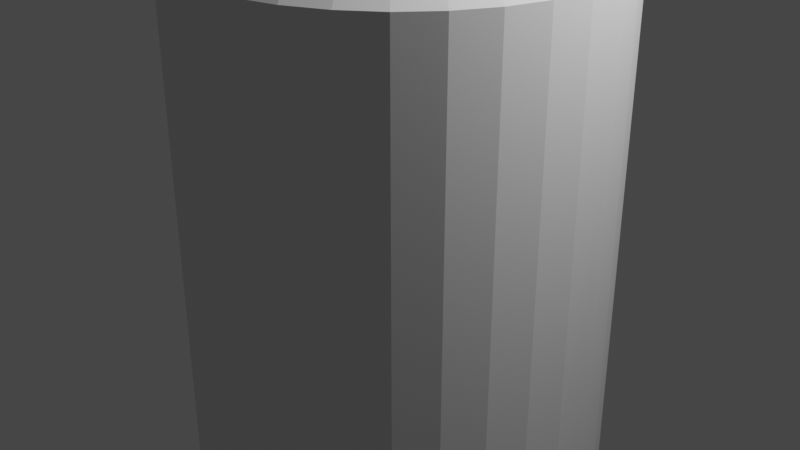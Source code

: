 # Source: navMast.blend  (saved by Blender 2.82.7; exported with 4.5.12 LTS)
import bpy
from mathutils import Matrix  # noqa: F401  (used for matrix-valued properties, if any)

bpy.ops.wm.read_factory_settings(use_empty=True)
scene = bpy.context.scene
scene.name = 'Scene'

# ---- collections
col_collection = bpy.data.collections.new('Collection'); scene.collection.children.link(col_collection)

# ---- world
world_world = bpy.data.worlds.new('World'); scene.world = world_world
world_world.use_nodes = True; world_world.node_tree.nodes.clear()
_N = world_world.node_tree.nodes; _L = world_world.node_tree.links
n0 = _N.new('ShaderNodeOutputWorld'); n0.name = 'World Output'; n0.location = (300, 300)
n1 = _N.new('ShaderNodeBackground'); n1.name = 'Background'; n1.location = (10, 300)
n1.inputs[0].default_value = (0.05088, 0.05088, 0.05088, 1.0)
_L.new(n1.outputs[0], n0.inputs[0])
n0.is_active_output = True
world_world.color = (0.05088, 0.05088, 0.05088)
world_world.use_sun_shadow = False
world_world.sun_shadow_jitter_overblur = 0.0

# ---- cameras
cam_camera = bpy.data.cameras.new('Camera')
cam_camera.clip_end = 100.0
cam_camera.ortho_scale = 7.314

# ---- lights
light_light = bpy.data.lights.new('Light', 'POINT')
light_light.transmission_factor = 0.0
light_light.energy = 1000.0
light_light.shadow_soft_size = 0.1
light_light.shadow_maximum_resolution = 0.006
light_light.use_absolute_resolution = True

# ---- meshes
me_cylinder = bpy.data.meshes.new('Cylinder')
me_cylinder.from_pydata([(0.0, 1.7, 2.0), (0.3317, 1.667, 2.0), (0.6506, 1.571, 2.0), (0.9445, 1.413, 2.0), (1.202, 1.202, 2.0), (1.413, 0.9445, 2.0), (1.571, 0.6506, 2.0), (1.667, 0.3317, 2.0), (1.7, 1.283e-07, 2.0), (1.667, -0.3317, 2.0), (1.571, -0.6506, 2.0), (1.413, -0.9445, 2.0), (1.202, -1.202, 2.0), (0.9445, -1.413, 2.0), (0.6506, -1.571, 2.0), (0.3317, -1.667, 2.0), (-5.539e-07, -1.7, 2.0), (-0.3317, -1.667, 2.0), (-0.6506, -1.571, 2.0), (-0.9445, -1.413, 2.0), (-1.202, -1.202, 2.0), (-1.413, -0.9445, 2.0), (-1.571, -0.6506, 2.0), (-1.667, -0.3317, 2.0), (-1.7, 1.642e-06, 2.0), (-1.667, 0.3317, 2.0), (-1.571, 0.6506, 2.0), (-1.413, 0.9445, 2.0), (-1.202, 1.202, 2.0), (-0.9445, 1.413, 2.0), (-0.6506, 1.571, 2.0), (-0.3317, 1.667, 2.0), (3.837e-07, 1.949, 3.0), (0.0, 2.2, 2.75), (0.3802, 1.911, 3.0), (0.4292, 2.158, 2.75), (0.7458, 1.8, 3.0), (0.8419, 2.033, 2.75), (1.083, 1.62, 3.0), (1.222, 1.829, 2.75), (1.378, 1.378, 3.0), (1.556, 1.556, 2.75), (1.62, 1.083, 3.0), (1.829, 1.222, 2.75), (1.8, 0.7458, 3.0), (2.033, 0.8419, 2.75), (1.911, 0.3802, 3.0), (2.158, 0.4292, 2.75), (1.949, 6.314e-07, 3.0), (2.2, 1.661e-07, 2.75), (1.911, -0.3802, 3.0), (2.158, -0.4292, 2.75), (1.8, -0.7458, 3.0), (2.033, -0.8419, 2.75), (1.62, -1.083, 3.0), (1.829, -1.222, 2.75), (1.378, -1.378, 3.0), (1.556, -1.556, 2.75), (1.083, -1.62, 3.0), (1.222, -1.829, 2.75), (0.7458, -1.8, 3.0), (0.8419, -2.033, 2.75), (0.3802, -1.911, 3.0), (0.4292, -2.158, 2.75), (-1.185e-06, -1.949, 3.0), (-7.169e-07, -2.2, 2.75), (-0.3802, -1.911, 3.0), (-0.4292, -2.158, 2.75), (-0.7458, -1.8, 3.0), (-0.8419, -2.033, 2.75), (-1.083, -1.62, 3.0), (-1.222, -1.829, 2.75), (-1.378, -1.378, 3.0), (-1.556, -1.556, 2.75), (-1.62, -1.083, 3.0), (-1.829, -1.222, 2.75), (-1.8, -0.7458, 3.0), (-2.033, -0.8419, 2.75), (-1.911, -0.3802, 3.0), (-2.158, -0.4292, 2.75), (-1.949, 1.706e-06, 3.0), (-2.2, 2.124e-06, 2.75), (-1.911, 0.3802, 3.0), (-2.158, 0.4292, 2.75), (-1.8, 0.7458, 3.0), (-2.033, 0.8419, 2.75), (-1.62, 1.083, 3.0), (-1.829, 1.222, 2.75), (-1.378, 1.378, 3.0), (-1.556, 1.556, 2.75), (-1.083, 1.62, 3.0), (-1.222, 1.829, 2.75), (-0.7458, 1.8, 3.0), (-0.8419, 2.033, 2.75), (-0.3802, 1.911, 3.0), (-0.4292, 2.158, 2.75), (3.8e-07, 1.949, -3.0), (0.0, 2.2, -2.75), (0.4292, 2.158, -2.75), (0.3802, 1.911, -3.0), (0.8419, 2.033, -2.75), (0.7458, 1.8, -3.0), (1.222, 1.829, -2.75), (1.083, 1.62, -3.0), (1.556, 1.556, -2.75), (1.378, 1.378, -3.0), (1.829, 1.222, -2.75), (1.62, 1.083, -3.0), (2.033, 0.8419, -2.75), (1.8, 0.7458, -3.0), (2.158, 0.4292, -2.75), (1.911, 0.3802, -3.0), (2.2, 1.661e-07, -2.75), (1.949, 6.37e-07, -3.0), (2.158, -0.4292, -2.75), (1.911, -0.3802, -3.0), (2.033, -0.8419, -2.75), (1.8, -0.7458, -3.0), (1.829, -1.222, -2.75), (1.62, -1.083, -3.0), (1.556, -1.556, -2.75), (1.378, -1.378, -3.0), (1.222, -1.829, -2.75), (1.083, -1.62, -3.0), (0.8419, -2.033, -2.75), (0.7458, -1.8, -3.0), (0.4292, -2.158, -2.75), (0.3802, -1.911, -3.0), (-7.169e-07, -2.2, -2.75), (-1.185e-06, -1.949, -3.0), (-0.4292, -2.158, -2.75), (-0.3802, -1.911, -3.0), (-0.8419, -2.033, -2.75), (-0.7458, -1.8, -3.0), (-1.222, -1.829, -2.75), (-1.083, -1.62, -3.0), (-1.556, -1.556, -2.75), (-1.378, -1.378, -3.0), (-1.829, -1.222, -2.75), (-1.62, -1.083, -3.0), (-2.033, -0.8419, -2.75), (-1.8, -0.7458, -3.0), (-2.158, -0.4292, -2.75), (-1.911, -0.3802, -3.0), (-2.2, 2.124e-06, -2.75), (-1.949, 1.704e-06, -3.0), (-2.158, 0.4292, -2.75), (-1.911, 0.3802, -3.0), (-2.033, 0.8419, -2.75), (-1.8, 0.7458, -3.0), (-1.829, 1.222, -2.75), (-1.62, 1.083, -3.0), (-1.556, 1.556, -2.75), (-1.378, 1.378, -3.0), (-1.222, 1.829, -2.75), (-1.083, 1.62, -3.0), (-0.8419, 2.033, -2.75), (-0.7458, 1.8, -3.0), (-0.4292, 2.158, -2.75), (-0.3802, 1.911, -3.0), (-1.571, 0.6506, -3.0), (-1.413, 0.9445, -3.0), (0.6506, 1.571, -3.0), (0.3317, 1.667, -3.0), (-1.667, 0.3317, -3.0), (1.202, 1.202, -3.0), (0.9445, -1.413, -3.0), (0.6506, -1.571, -3.0), (1.413, 0.9445, -3.0), (0.3317, -1.667, -3.0), (-0.6506, -1.571, -3.0), (-1.7, 1.642e-06, -3.0), (-0.6506, 1.571, -3.0), (-0.9445, -1.413, -3.0), (1.667, -0.3317, -3.0), (1.202, -1.202, -3.0), (1.571, -0.6506, -3.0), (1.7, 1.283e-07, -3.0), (-1.202, 1.202, -3.0), (-0.9445, 1.413, -3.0), (-5.539e-07, -1.7, -3.0), (0.0, 1.7, -3.0), (1.667, 0.3317, -3.0), (0.9445, 1.413, -3.0), (1.571, 0.6506, -3.0), (-1.571, -0.6506, -3.0), (-1.413, -0.9445, -3.0), (-1.667, -0.3317, -3.0), (-1.202, -1.202, -3.0), (-0.3317, -1.667, -3.0), (1.413, -0.9445, -3.0), (-0.3317, 1.667, -3.0), (1.225, 1.827, 1.748), (1.222, 1.829, 1.748), (0.4292, 2.158, 1.748), (0.0, 2.2, 1.748), (-1.829, 1.222, 1.748), (-2.033, 0.8419, 1.748), (-0.4292, 2.158, 1.748), (-2.033, -0.8419, 1.748), (-2.158, 0.4292, 1.748), (-2.158, -0.4292, 1.748), (-2.2, 2.124e-06, 1.748), (-1.222, 1.829, 1.748), (0.8419, 2.033, 1.748), (-0.8419, 2.033, 1.748), (-1.254, -1.803, 1.748), (-1.829, -1.222, 1.748), (-1.556, -1.556, 1.748), (-1.556, 1.556, 1.748), (0.3317, 1.667, 1.748), (-1.571, -0.6506, 1.748), (-1.202, 1.202, 1.748), (-1.667, -0.3317, 1.748), (-1.413, -0.9445, 1.748), (-1.202, -1.202, 1.748), (-1.413, 0.9445, 1.748), (0.6506, 1.571, 1.748), (0.943, 1.414, 1.748), (-0.9445, 1.413, 1.748), (-0.6506, 1.571, 1.748), (-0.3317, 1.667, 1.748), (-0.9721, -1.391, 1.748), (-1.571, 0.6506, 1.748), (-1.667, 0.3317, 1.748), (-1.7, 1.642e-06, 1.748), (0.0, 1.7, 1.748), (-0.8419, -2.033, 1.748), (-7.169e-07, -2.2, 1.748), (0.8419, -2.033, 1.748), (-0.4292, -2.158, 1.748), (0.4292, -2.158, 1.748), (1.222, -1.829, 1.748), (1.225, -1.827, 1.748), (-1.829, 1.222, 1.748), (-2.033, 0.8419, 1.748), (-2.033, -0.8419, 1.748), (-2.158, 0.4292, 1.748), (-2.158, -0.4292, 1.748), (-2.2, 2.124e-06, 1.748), (-1.254, 1.803, 1.748), (-1.222, -1.829, 1.748), (-1.829, -1.222, 1.748), (-1.556, -1.556, 1.748), (-1.556, 1.556, 1.748), (0.3317, -1.667, 1.748), (0.6506, -1.571, 1.748), (-1.571, -0.6506, 1.748), (-1.202, 1.202, 1.748), (-1.667, -0.3317, 1.748), (-1.413, -0.9445, 1.748), (-1.202, -1.202, 1.748), (-1.413, 0.9445, 1.748), (-0.3317, -1.667, 1.748), (-0.9445, -1.413, 1.748), (-0.9721, 1.391, 1.748), (-1.571, 0.6506, 1.748), (0.943, -1.414, 1.748), (-1.667, 0.3317, 1.748), (-1.7, 1.642e-06, 1.748), (-0.6506, -1.571, 1.748), (-5.539e-07, -1.7, 1.748), (1.225, -1.827, -1.748), (-1.254, 1.803, -1.748), (-0.9721, 1.391, -1.748), (0.943, -1.414, -1.748), (-0.8419, -2.033, -1.748), (-7.169e-07, -2.2, -1.748), (0.8419, -2.033, -1.748), (-0.4292, -2.158, -1.748), (0.4292, -2.158, -1.748), (1.222, -1.829, -1.748), (-1.829, 1.222, -1.748), (-2.033, 0.8419, -1.748), (-2.033, -0.8419, -1.748), (-2.158, 0.4292, -1.748), (-2.158, -0.4292, -1.748), (-2.2, 2.124e-06, -1.748), (-1.222, -1.829, -1.748), (-1.829, -1.222, -1.748), (-1.556, -1.556, -1.748), (-1.556, 1.556, -1.748), (0.3317, -1.667, -1.748), (0.6506, -1.571, -1.748), (-1.571, -0.6506, -1.748), (-1.202, 1.202, -1.748), (-1.667, -0.3317, -1.748), (-1.413, -0.9445, -1.748), (-1.202, -1.202, -1.748), (-1.413, 0.9445, -1.748), (-0.3317, -1.667, -1.748), (-0.9445, -1.413, -1.748), (-1.571, 0.6506, -1.748), (-1.667, 0.3317, -1.748), (-1.7, 1.642e-06, -1.748), (-0.6506, -1.571, -1.748), (-5.539e-07, -1.7, -1.748), (1.225, 1.827, -1.748), (1.222, 1.829, -1.748), (0.4292, 2.158, -1.748), (0.0, 2.2, -1.748), (-1.829, 1.222, -1.748), (-2.033, 0.8419, -1.748), (-0.4292, 2.158, -1.748), (-2.033, -0.8419, -1.748), (-2.158, 0.4292, -1.748), (-2.158, -0.4292, -1.748), (-2.2, 2.124e-06, -1.748), (-1.222, 1.829, -1.748), (0.8419, 2.033, -1.748), (-0.8419, 2.033, -1.748), (-1.254, -1.803, -1.748), (-1.829, -1.222, -1.748), (-1.556, -1.556, -1.748), (-1.556, 1.556, -1.748), (0.3317, 1.667, -1.748), (-1.571, -0.6506, -1.748), (-1.202, 1.202, -1.748), (-1.667, -0.3317, -1.748), (-1.413, -0.9445, -1.748), (-1.202, -1.202, -1.748), (-1.413, 0.9445, -1.748), (0.6506, 1.571, -1.748), (0.943, 1.414, -1.748), (-0.9445, 1.413, -1.748), (-0.6506, 1.571, -1.748), (-0.3317, 1.667, -1.748), (-0.9721, -1.391, -1.748), (-1.571, 0.6506, -1.748), (-1.667, 0.3317, -1.748), (-1.7, 1.642e-06, -1.748), (0.0, 1.7, -1.748)], [], [(1, 2, 3, 4, 5, 6, 7, 8, 9, 10, 11, 12, 13, 14, 15, 16, 17, 18, 19, 20, 21, 22, 23, 24, 25, 26, 27, 28, 29, 30, 31, 0), (97, 300, 299, 98), (102, 298, 297, 192, 193, 39, 41, 104), (104, 41, 43, 106), (106, 43, 45, 108), (108, 45, 47, 110), (110, 47, 49, 112), (112, 49, 51, 114), (114, 51, 53, 116), (116, 53, 55, 118), (118, 55, 57, 120), (120, 57, 59, 232, 233, 262, 271, 122), (122, 271, 268, 124), (124, 268, 270, 126), (126, 270, 267, 128), (128, 267, 269, 130), (130, 269, 266, 132), (132, 266, 278, 134), (134, 278, 241, 243, 208, 206, 311, 313, 136), (136, 313, 312, 138), (138, 312, 304, 140), (140, 304, 306, 142), (142, 306, 307, 144), (144, 307, 305, 146), (146, 305, 302, 148), (148, 302, 301, 150), (150, 301, 314, 152), (152, 314, 308, 154), (154, 308, 310, 156), (156, 310, 303, 158), (98, 299, 309, 100), (100, 309, 298, 102), (158, 303, 300, 97), (35, 33, 32, 34), (37, 35, 34, 36), (39, 37, 36, 38), (41, 39, 38, 40), (43, 41, 40, 42), (45, 43, 42, 44), (47, 45, 44, 46), (49, 47, 46, 48), (51, 49, 48, 50), (53, 51, 50, 52), (55, 53, 52, 54), (57, 55, 54, 56), (59, 57, 56, 58), (61, 59, 58, 60), (63, 61, 60, 62), (65, 63, 62, 64), (67, 65, 64, 66), (69, 67, 66, 68), (71, 69, 68, 70), (73, 71, 70, 72), (75, 73, 72, 74), (77, 75, 74, 76), (79, 77, 76, 78), (81, 79, 78, 80), (83, 81, 80, 82), (85, 83, 82, 84), (87, 85, 84, 86), (89, 87, 86, 88), (91, 89, 88, 90), (93, 91, 90, 92), (95, 93, 92, 94), (33, 95, 94, 32), (34, 32, 94, 92, 90, 88, 86, 84, 82, 80, 78, 76, 74, 72, 70, 68, 66, 64, 62, 60, 58, 56, 54, 52, 50, 48, 46, 44, 42, 40, 38, 36), (97, 98, 99, 96), (98, 100, 101, 99), (100, 102, 103, 101), (102, 104, 105, 103), (104, 106, 107, 105), (106, 108, 109, 107), (108, 110, 111, 109), (110, 112, 113, 111), (112, 114, 115, 113), (114, 116, 117, 115), (116, 118, 119, 117), (118, 120, 121, 119), (120, 122, 123, 121), (122, 124, 125, 123), (124, 126, 127, 125), (126, 128, 129, 127), (128, 130, 131, 129), (130, 132, 133, 131), (132, 134, 135, 133), (134, 136, 137, 135), (136, 138, 139, 137), (138, 140, 141, 139), (140, 142, 143, 141), (142, 144, 145, 143), (144, 146, 147, 145), (146, 148, 149, 147), (148, 150, 151, 149), (150, 152, 153, 151), (152, 154, 155, 153), (154, 156, 157, 155), (156, 158, 159, 157), (158, 97, 96, 159), (96, 99, 101, 103, 105, 107, 109, 111, 113, 177, 182, 184, 168, 165, 183, 162, 163, 181, 191, 172, 179, 178, 161, 160, 164, 171, 145, 147, 149, 151, 153, 155, 157, 159), (174, 9, 8, 177), (175, 12, 11, 190), (190, 11, 10, 176), (164, 329, 330, 171), (182, 7, 6, 184), (177, 8, 7, 182), (145, 171, 187, 185, 186, 188, 173, 170, 189, 180, 169, 167, 166, 175, 190, 176, 174, 177, 113, 115, 117, 119, 121, 123, 125, 127, 129, 131, 133, 135, 137, 139, 141, 143), (168, 5, 4, 165), (181, 331, 326, 191), (189, 290, 296, 180), (161, 321, 328, 160), (180, 296, 282, 169), (191, 326, 325, 172), (165, 4, 3, 183), (173, 291, 295, 170), (183, 3, 2, 217, 218, 323, 322, 162), (166, 13, 12, 175), (179, 324, 317, 178), (160, 328, 329, 164), (167, 283, 265, 257, 246, 14, 13, 166), (188, 320, 288, 291, 173), (185, 316, 319, 186), (163, 315, 331, 181), (184, 6, 5, 168), (171, 330, 318, 187), (176, 10, 9, 174), (170, 295, 290, 189), (172, 325, 324, 179), (162, 322, 315, 163), (169, 282, 283, 167), (187, 318, 316, 185), (178, 317, 321, 161), (186, 319, 320, 188), (205, 203, 91, 93), (317, 324, 219, 29, 28, 248, 255, 264, 285), (285, 264, 255, 248, 212), (316, 318, 286, 284), (284, 286, 213, 211), (211, 213, 249, 23, 22, 247), (325, 326, 221, 220), (220, 221, 31, 30), (196, 197, 235, 234), (234, 235, 85, 87), (297, 323, 218, 192), (327, 311, 206, 222), (199, 207, 242, 236), (236, 242, 75, 77), (266, 269, 230, 227), (227, 230, 67, 69), (269, 267, 228, 230), (230, 228, 65, 67), (319, 316, 284, 287), (287, 284, 211, 214), (214, 211, 247, 22, 21, 250), (326, 331, 226, 221), (221, 226, 0, 31), (282, 296, 261, 245), (245, 261, 16, 15), (311, 327, 320, 319, 316, 318, 330, 329, 328, 321, 317, 324, 325, 326, 331, 315, 322, 323, 297, 298, 309, 299, 300, 303, 310, 308, 314, 301, 302, 305, 307, 306, 304, 312, 313), (324, 325, 220, 219), (219, 220, 30, 29), (330, 329, 293, 294), (294, 293, 224, 225), (225, 224, 258, 25, 24, 259), (278, 266, 227, 241), (241, 227, 69, 71), (262, 265, 283, 282, 296, 290, 295, 291, 288, 287, 284, 286, 294, 293, 292, 289, 285, 264, 263, 281, 272, 273, 275, 277, 276, 274, 279, 280, 278, 266, 269, 267, 270, 268, 271), (192, 218, 217, 210, 226, 221, 220, 219, 212, 216, 223, 224, 225, 213, 211, 214, 215, 222, 206, 208, 207, 199, 201, 202, 200, 197, 196, 209, 203, 205, 198, 195, 194, 204, 193), (315, 322, 217, 210), (210, 217, 2, 1), (202, 201, 238, 239), (239, 238, 79, 81), (329, 328, 292, 293), (293, 292, 223, 224), (224, 223, 256, 26, 25, 258), (318, 330, 294, 286), (286, 294, 225, 213), (213, 225, 259, 24, 23, 249), (198, 205, 93, 95), (322, 323, 218, 217), (290, 295, 260, 253), (253, 260, 18, 17), (193, 204, 37, 39), (295, 291, 254, 260), (260, 254, 19, 18), (331, 315, 210, 226), (226, 210, 1, 0), (197, 200, 237, 235), (235, 237, 83, 85), (270, 268, 229, 231), (231, 229, 61, 63), (195, 198, 95, 33), (240, 255, 248, 252, 256, 258, 259, 249, 247, 250, 251, 254, 260, 253, 261, 245, 246, 257, 233, 232, 229, 231, 228, 230, 227, 241, 243, 242, 236, 238, 239, 237, 235, 234, 244), (283, 282, 245, 246), (246, 245, 15, 14), (233, 257, 265, 262), (255, 240, 263, 264), (246, 257, 265, 283), (296, 290, 253, 261), (261, 253, 17, 16), (200, 202, 239, 237), (237, 239, 81, 83), (268, 271, 232, 229), (229, 232, 59, 61), (194, 195, 33, 35), (267, 270, 231, 228), (228, 231, 63, 65), (207, 208, 243, 242), (242, 243, 73, 75), (321, 317, 285, 289), (289, 285, 212, 216), (216, 212, 248, 28, 27, 252), (201, 199, 236, 238), (238, 236, 77, 79), (291, 288, 215, 251, 254), (254, 251, 20, 19), (320, 319, 287, 288), (288, 287, 214, 215), (215, 214, 250, 21, 20, 251), (209, 196, 234, 244), (244, 234, 87, 89), (203, 209, 244, 89, 91), (271, 262, 233, 232), (328, 321, 289, 292), (292, 289, 216, 223), (223, 216, 252, 27, 26, 256), (243, 241, 71, 73), (204, 194, 35, 37)])
_uv = me_cylinder.uv_layers.new(name='UVMap')
_uv.uv.foreach_set('vector', [0.2968, 0.4854, 0.3418, 0.4717, 0.3833, 0.4496, 0.4197, 0.4197, 0.4496, 0.3833, 0.4717, 0.3418, 0.4854, 0.2968, 0.49, 0.25, 0.4854, 0.2032, 0.4717, 0.1582, 0.4496, 0.1167, 0.4197, 0.08029, 0.3833, 0.05045, 0.3418, 0.02827, 0.2968, 0.01461, 0.25, 0.01, 0.2032, 0.01461, 0.1582, 0.02827, 0.1167, 0.05045, 0.08029, 0.08029, 0.05045, 0.1167, 0.02827, 0.1582, 0.01461, 0.2032, 0.01, 0.25, 0.01461, 0.2968, 0.02827, 0.3418, 0.05045, 0.3833, 0.08029, 0.4197, 0.1167, 0.4496, 0.1582, 0.4717, 0.2032, 0.4854, 0.25, 0.49, 1.0, 0.5208, 1.0, 0.6044, 0.9688, 0.6044, 0.9688, 0.5208, 0.9062, 0.5208, 0.9062, 0.6044, 0.906, 0.6044, 0.906, 0.8956, 0.9062, 0.8956, 0.9062, 0.9792, 0.875, 0.9792, 0.875, 0.5208, 0.875, 0.5208, 0.875, 0.9792, 0.8438, 0.9792, 0.8438, 0.5208, 0.8438, 0.5208, 0.8438, 0.9792, 0.8125, 0.9792, 0.8125, 0.5208, 0.8125, 0.5208, 0.8125, 0.9792, 0.7812, 0.9792, 0.7812, 0.5208, 0.7812, 0.5208, 0.7812, 0.9792, 0.75, 0.9792, 0.75, 0.5208, 0.75, 0.5208, 0.75, 0.9792, 0.7188, 0.9792, 0.7188, 0.5208, 0.7187, 0.5208, 0.7188, 0.9792, 0.6875, 0.9792, 0.6875, 0.5208, 0.6875, 0.5208, 0.6875, 0.9792, 0.6562, 0.9792, 0.6562, 0.5208, 0.6562, 0.5208, 0.6562, 0.9792, 0.625, 0.9792, 0.625, 0.5208, 0.625, 0.5208, 0.625, 0.9792, 0.5937, 0.9792, 0.5938, 0.8956, 0.594, 0.8956, 0.594, 0.6044, 0.5938, 0.6044, 0.5938, 0.5208, 0.5938, 0.5208, 0.5938, 0.6044, 0.5625, 0.6044, 0.5625, 0.5208, 0.5625, 0.5208, 0.5625, 0.6044, 0.5312, 0.6044, 0.5312, 0.5208, 0.5312, 0.5208, 0.5312, 0.6044, 0.5, 0.6044, 0.5, 0.5208, 0.5, 0.5208, 0.5, 0.6044, 0.4688, 0.6044, 0.4688, 0.5208, 0.4688, 0.5208, 0.4688, 0.6044, 0.4375, 0.6044, 0.4375, 0.5208, 0.4375, 0.5208, 0.4375, 0.6044, 0.4062, 0.6044, 0.4062, 0.5208, 0.4062, 0.5208, 0.4062, 0.6044, 0.4062, 0.8956, 0.375, 0.8956, 0.375, 0.8956, 0.4033, 0.8956, 0.4033, 0.6044, 0.375, 0.6044, 0.375, 0.5208, 0.375, 0.5208, 0.375, 0.6044, 0.3438, 0.6044, 0.3438, 0.5208, 0.3438, 0.5208, 0.3438, 0.6044, 0.3125, 0.6044, 0.3125, 0.5208, 0.3125, 0.5208, 0.3125, 0.6044, 0.2812, 0.6044, 0.2812, 0.5208, 0.2812, 0.5208, 0.2812, 0.6044, 0.25, 0.6044, 0.25, 0.5208, 0.25, 0.5208, 0.25, 0.6044, 0.2188, 0.6044, 0.2188, 0.5208, 0.2188, 0.5208, 0.2188, 0.6044, 0.1875, 0.6044, 0.1875, 0.5208, 0.1875, 0.5208, 0.1875, 0.6044, 0.1562, 0.6044, 0.1562, 0.5208, 0.1563, 0.5208, 0.1562, 0.6044, 0.125, 0.6044, 0.125, 0.5208, 0.125, 0.5208, 0.125, 0.6044, 0.09375, 0.6044, 0.09375, 0.5208, 0.09375, 0.5208, 0.09375, 0.6044, 0.0625, 0.6044, 0.0625, 0.5208, 0.0625, 0.5208, 0.0625, 0.6044, 0.03125, 0.6044, 0.03125, 0.5208, 0.9688, 0.5208, 0.9688, 0.6044, 0.9375, 0.6044, 0.9375, 0.5208, 0.9375, 0.5208, 0.9375, 0.6044, 0.9062, 0.6044, 0.9062, 0.5208, 0.03125, 0.5208, 0.03125, 0.6044, 0.0, 0.6044, 0.0, 0.5208, 0.9687, 0.9792, 1.0, 0.9792, 0.9982, 1.0, 0.9705, 1.0, 0.9375, 0.9792, 0.9688, 0.9792, 0.967, 1.0, 0.9393, 1.0, 0.9062, 0.9792, 0.9375, 0.9792, 0.9357, 1.0, 0.908, 1.0, 0.875, 0.9792, 0.9062, 0.9792, 0.9045, 1.0, 0.8768, 1.0, 0.8438, 0.9792, 0.875, 0.9792, 0.8732, 1.0, 0.8455, 1.0, 0.8125, 0.9792, 0.8438, 0.9792, 0.842, 1.0, 0.8143, 1.0, 0.7812, 0.9792, 0.8125, 0.9792, 0.8107, 1.0, 0.783, 1.0, 0.75, 0.9792, 0.7812, 0.9792, 0.7795, 1.0, 0.7518, 1.0, 0.7188, 0.9792, 0.75, 0.9792, 0.7482, 1.0, 0.7205, 1.0, 0.6875, 0.9792, 0.7188, 0.9792, 0.717, 1.0, 0.6893, 1.0, 0.6562, 0.9792, 0.6875, 0.9792, 0.6857, 1.0, 0.658, 1.0, 0.625, 0.9792, 0.6562, 0.9792, 0.6545, 1.0, 0.6268, 1.0, 0.5937, 0.9792, 0.625, 0.9792, 0.6232, 1.0, 0.5955, 1.0, 0.5625, 0.9792, 0.5938, 0.9792, 0.592, 1.0, 0.5643, 1.0, 0.5312, 0.9792, 0.5625, 0.9792, 0.5607, 1.0, 0.533, 1.0, 0.5, 0.9792, 0.5312, 0.9792, 0.5295, 1.0, 0.5018, 1.0, 0.4688, 0.9792, 0.5, 0.9792, 0.4982, 1.0, 0.4705, 1.0, 0.4375, 0.9792, 0.4688, 0.9792, 0.467, 1.0, 0.4393, 1.0, 0.4062, 0.9792, 0.4375, 0.9792, 0.4357, 1.0, 0.408, 1.0, 0.375, 0.9792, 0.4062, 0.9792, 0.4045, 1.0, 0.3768, 1.0, 0.3438, 0.9792, 0.375, 0.9792, 0.3732, 1.0, 0.3455, 1.0, 0.3125, 0.9792, 0.3438, 0.9792, 0.342, 1.0, 0.3143, 1.0, 0.2812, 0.9792, 0.3125, 0.9792, 0.3107, 1.0, 0.283, 1.0, 0.25, 0.9792, 0.2812, 0.9792, 0.2795, 1.0, 0.2518, 1.0, 0.2187, 0.9792, 0.25, 0.9792, 0.2482, 1.0, 0.2205, 1.0, 0.1875, 0.9792, 0.2188, 0.9792, 0.217, 1.0, 0.1893, 1.0, 0.1562, 0.9792, 0.1875, 0.9792, 0.1857, 1.0, 0.158, 1.0, 0.125, 0.9792, 0.1562, 0.9792, 0.1545, 1.0, 0.1268, 1.0, 0.09375, 0.9792, 0.125, 0.9792, 0.1232, 1.0, 0.09553, 1.0, 0.0625, 0.9792, 0.09375, 0.9792, 0.09197, 1.0, 0.06428, 1.0, 0.03125, 0.9792, 0.0625, 0.9792, 0.06072, 1.0, 0.03303, 1.0, 0.0, 0.9792, 0.03125, 0.9792, 0.02947, 1.0, 0.001784, 1.0, 0.2915, 0.4585, 0.25, 0.4626, 0.2085, 0.4585, 0.1686, 0.4464, 0.1319, 0.4268, 0.09967, 0.4003, 0.07323, 0.3681, 0.05359, 0.3314, 0.04149, 0.2915, 0.0374, 0.25, 0.04149, 0.2085, 0.05359, 0.1686, 0.07323, 0.1319, 0.09967, 0.09967, 0.1319, 0.07323, 0.1686, 0.05359, 0.2085, 0.04149, 0.25, 0.0374, 0.2915, 0.04149, 0.3314, 0.05359, 0.3681, 0.07323, 0.4003, 0.09967, 0.4268, 0.1319, 0.4464, 0.1686, 0.4585, 0.2085, 0.4626, 0.25, 0.4585, 0.2915, 0.4464, 0.3314, 0.4268, 0.3681, 0.4003, 0.4003, 0.3681, 0.4268, 0.3314, 0.4464, 1.0, 0.5208, 0.9688, 0.5208, 0.9705, 0.5, 0.9982, 0.5, 0.9688, 0.5208, 0.9375, 0.5208, 0.9393, 0.5, 0.967, 0.5, 0.9375, 0.5208, 0.9062, 0.5208, 0.908, 0.5, 0.9357, 0.5, 0.9062, 0.5208, 0.875, 0.5208, 0.8768, 0.5, 0.9045, 0.5, 0.875, 0.5208, 0.8438, 0.5208, 0.8455, 0.5, 0.8732, 0.5, 0.8438, 0.5208, 0.8125, 0.5208, 0.8143, 0.5, 0.842, 0.5, 0.8125, 0.5208, 0.7812, 0.5208, 0.783, 0.5, 0.8107, 0.5, 0.7812, 0.5208, 0.75, 0.5208, 0.7518, 0.5, 0.7795, 0.5, 0.75, 0.5208, 0.7188, 0.5208, 0.7205, 0.5, 0.7482, 0.5, 0.7187, 0.5208, 0.6875, 0.5208, 0.6893, 0.5, 0.717, 0.5, 0.6875, 0.5208, 0.6562, 0.5208, 0.658, 0.5, 0.6857, 0.5, 0.6562, 0.5208, 0.625, 0.5208, 0.6268, 0.5, 0.6545, 0.5, 0.625, 0.5208, 0.5938, 0.5208, 0.5955, 0.5, 0.6232, 0.5, 0.5938, 0.5208, 0.5625, 0.5208, 0.5643, 0.5, 0.592, 0.5, 0.5625, 0.5208, 0.5312, 0.5208, 0.533, 0.5, 0.5607, 0.5, 0.5312, 0.5208, 0.5, 0.5208, 0.5018, 0.5, 0.5295, 0.5, 0.5, 0.5208, 0.4688, 0.5208, 0.4705, 0.5, 0.4982, 0.5, 0.4688, 0.5208, 0.4375, 0.5208, 0.4393, 0.5, 0.467, 0.5, 0.4375, 0.5208, 0.4062, 0.5208, 0.408, 0.5, 0.4357, 0.5, 0.4062, 0.5208, 0.375, 0.5208, 0.3768, 0.5, 0.4045, 0.5, 0.375, 0.5208, 0.3438, 0.5208, 0.3455, 0.5, 0.3732, 0.5, 0.3438, 0.5208, 0.3125, 0.5208, 0.3143, 0.5, 0.342, 0.5, 0.3125, 0.5208, 0.2812, 0.5208, 0.283, 0.5, 0.3107, 0.5, 0.2812, 0.5208, 0.25, 0.5208, 0.2518, 0.5, 0.2795, 0.5, 0.25, 0.5208, 0.2188, 0.5208, 0.2205, 0.5, 0.2482, 0.5, 0.2188, 0.5208, 0.1875, 0.5208, 0.1893, 0.5, 0.217, 0.5, 0.1875, 0.5208, 0.1562, 0.5208, 0.158, 0.5, 0.1857, 0.5, 0.1563, 0.5208, 0.125, 0.5208, 0.1268, 0.5, 0.1545, 0.5, 0.125, 0.5208, 0.09375, 0.5208, 0.09553, 0.5, 0.1232, 0.5, 0.09375, 0.5208, 0.0625, 0.5208, 0.06428, 0.5, 0.09197, 0.5, 0.0625, 0.5208, 0.03125, 0.5208, 0.03303, 0.5, 0.06072, 0.5, 0.03125, 0.5208, 0.0, 0.5208, 0.001784, 0.5, 0.02947, 0.5, 0.75, 0.4626, 0.7915, 0.4585, 0.8314, 0.4464, 0.8681, 0.4268, 0.9003, 0.4003, 0.9268, 0.3681, 0.9464, 0.3314, 0.9585, 0.2915, 0.9626, 0.25, 0.9355, 0.25, 0.9319, 0.2862, 0.9213, 0.321, 0.9042, 0.353, 0.8811, 0.3811, 0.853, 0.4042, 0.821, 0.4213, 0.7862, 0.4319, 0.75, 0.4355, 0.7138, 0.4319, 0.679, 0.4213, 0.647, 0.4042, 0.6189, 0.3811, 0.5958, 0.353, 0.5787, 0.321, 0.5681, 0.2862, 0.5645, 0.25, 0.5374, 0.25, 0.5415, 0.2915, 0.5536, 0.3314, 0.5732, 0.3681, 0.5997, 0.4003, 0.6319, 0.4268, 0.6686, 0.4464, 0.7085, 0.4585, 0.7188, 0.5833, 0.7188, 1.0, 0.75, 1.0, 0.75, 0.5833, 0.625, 0.5833, 0.625, 1.0, 0.6562, 1.0, 0.6562, 0.5833, 0.6562, 0.5833, 0.6562, 1.0, 0.6875, 1.0, 0.6875, 0.5833, 0.2188, 0.5833, 0.2188, 0.6877, 0.25, 0.6877, 0.25, 0.5833, 0.7812, 0.5833, 0.7812, 1.0, 0.8125, 1.0, 0.8125, 0.5833, 0.75, 0.5833, 0.75, 1.0, 0.7812, 1.0, 0.7812, 0.5833, 0.5374, 0.25, 0.5645, 0.25, 0.5681, 0.2138, 0.5787, 0.179, 0.5958, 0.147, 0.6189, 0.1189, 0.647, 0.0958, 0.679, 0.07866, 0.7138, 0.06811, 0.75, 0.06455, 0.7862, 0.06811, 0.821, 0.07866, 0.853, 0.0958, 0.8811, 0.1189, 0.9042, 0.147, 0.9213, 0.179, 0.9319, 0.2138, 0.9355, 0.25, 0.9626, 0.25, 0.9585, 0.2085, 0.9464, 0.1686, 0.9268, 0.1319, 0.9003, 0.09967, 0.8681, 0.07323, 0.8314, 0.05359, 0.7915, 0.04149, 0.75, 0.0374, 0.7085, 0.04149, 0.6686, 0.05359, 0.6319, 0.07323, 0.5997, 0.09967, 0.5732, 0.1319, 0.5536, 0.1686, 0.5415, 0.2085, 0.8438, 0.5833, 0.8438, 1.0, 0.875, 1.0, 0.875, 0.5833, 0.0, 0.5833, 0.0, 0.6877, 0.03125, 0.6877, 0.03125, 0.5833, 0.4688, 0.5833, 0.4688, 0.6877, 0.5, 0.6877, 0.5, 0.5833, 0.1562, 0.5833, 0.1562, 0.6877, 0.1875, 0.6877, 0.1875, 0.5833, 0.5, 0.5833, 0.5, 0.6877, 0.5312, 0.6877, 0.5312, 0.5833, 0.03125, 0.5833, 0.03125, 0.6877, 0.0625, 0.6877, 0.0625, 0.5833, 0.875, 0.5833, 0.875, 1.0, 0.9062, 1.0, 0.9062, 0.5833, 0.4062, 0.5833, 0.4062, 0.6877, 0.4375, 0.6877, 0.4375, 0.5833, 0.9062, 0.5833, 0.9062, 1.0, 0.9375, 1.0, 0.9375, 0.979, 0.9064, 0.979, 0.9064, 0.6877, 0.9375, 0.6877, 0.9375, 0.5833, 0.5938, 0.5833, 0.5938, 1.0, 0.625, 1.0, 0.625, 0.5833, 0.09375, 0.5833, 0.09375, 0.6877, 0.125, 0.6877, 0.125, 0.5833, 0.1875, 0.5833, 0.1875, 0.6877, 0.2188, 0.6877, 0.2188, 0.5833, 0.5625, 0.5833, 0.5625, 0.6877, 0.5936, 0.6877, 0.5936, 0.979, 0.5625, 0.979, 0.5625, 1.0, 0.5938, 1.0, 0.5938, 0.5833, 0.375, 0.5833, 0.375, 0.6877, 0.375, 0.6877, 0.4062, 0.6877, 0.4062, 0.5833, 0.3125, 0.5833, 0.3125, 0.6877, 0.3438, 0.6877, 0.3438, 0.5833, 0.9688, 0.5833, 0.9688, 0.6877, 1.0, 0.6877, 1.0, 0.5833, 0.8125, 0.5833, 0.8125, 1.0, 0.8438, 1.0, 0.8438, 0.5833, 0.25, 0.5833, 0.25, 0.6877, 0.2812, 0.6877, 0.2812, 0.5833, 0.6875, 0.5833, 0.6875, 1.0, 0.7188, 1.0, 0.7188, 0.5833, 0.4375, 0.5833, 0.4375, 0.6877, 0.4688, 0.6877, 0.4688, 0.5833, 0.0625, 0.5833, 0.0625, 0.6877, 0.09375, 0.6877, 0.09375, 0.5833, 0.9375, 0.5833, 0.9375, 0.6877, 0.9688, 0.6877, 0.9688, 0.5833, 0.5312, 0.5833, 0.5312, 0.6877, 0.5625, 0.6877, 0.5625, 0.5833, 0.2812, 0.5833, 0.2812, 0.6877, 0.3125, 0.6877, 0.3125, 0.5833, 0.125, 0.5833, 0.125, 0.6877, 0.1562, 0.6877, 0.1562, 0.5833, 0.3438, 0.5833, 0.3438, 0.6877, 0.375, 0.6877, 0.375, 0.5833, 0.0625, 0.8956, 0.09375, 0.8956, 0.09375, 0.9792, 0.0625, 0.9792, 0.125, 0.6877, 0.09375, 0.6877, 0.09375, 0.979, 0.09375, 1.0, 0.125, 1.0, 0.125, 0.979, 0.0971, 0.979, 0.0971, 0.6877, 0.125, 0.6877, 0.125, 0.6877, 0.0971, 0.6877, 0.0971, 0.979, 0.125, 0.979, 0.125, 0.979, 0.3125, 0.6877, 0.2812, 0.6877, 0.2812, 0.6877, 0.3125, 0.6877, 0.3125, 0.6877, 0.2812, 0.6877, 0.2812, 0.979, 0.3125, 0.979, 0.3125, 0.979, 0.2812, 0.979, 0.2812, 0.979, 0.2812, 1.0, 0.3125, 1.0, 0.3125, 0.979, 0.0625, 0.6877, 0.03125, 0.6877, 0.03125, 0.979, 0.0625, 0.979, 0.0625, 0.979, 0.03125, 0.979, 0.03125, 1.0, 0.0625, 1.0, 0.1562, 0.8956, 0.1875, 0.8956, 0.1875, 0.8956, 0.1562, 0.8956, 0.1562, 0.8956, 0.1875, 0.8956, 0.1875, 0.9792, 0.1562, 0.9792, 0.375, 0.3513, 0.375, 0.3566, 0.625, 0.3566, 0.625, 0.3513, 0.375, 0.3931, 0.375, 0.3984, 0.625, 0.3984, 0.625, 0.3931, 0.3125, 0.8956, 0.3438, 0.8956, 0.3438, 0.8956, 0.3125, 0.8956, 0.3125, 0.8956, 0.3438, 0.8956, 0.3438, 0.9792, 0.3125, 0.9792, 0.4375, 0.6044, 0.4688, 0.6044, 0.4688, 0.8956, 0.4375, 0.8956, 0.4375, 0.8956, 0.4688, 0.8956, 0.4688, 0.9792, 0.4375, 0.9792, 0.4688, 0.6044, 0.5, 0.6044, 0.5, 0.8956, 0.4688, 0.8956, 0.4688, 0.8956, 0.5, 0.8956, 0.5, 0.9792, 0.4688, 0.9792, 0.3438, 0.6877, 0.3125, 0.6877, 0.3125, 0.6877, 0.3438, 0.6877, 0.3438, 0.6877, 0.3125, 0.6877, 0.3125, 0.979, 0.3438, 0.979, 0.3438, 0.979, 0.3125, 0.979, 0.3125, 0.979, 0.3125, 1.0, 0.3438, 1.0, 0.3438, 0.979, 0.03125, 0.6877, 0.0, 0.6877, 0.0, 0.979, 0.03125, 0.979, 0.03125, 0.979, 0.0, 0.979, 0.0, 1.0, 0.03125, 1.0, 0.5312, 0.6877, 0.5, 0.6877, 0.5, 0.979, 0.5312, 0.979, 0.5312, 0.979, 0.5, 0.979, 0.5, 1.0, 0.5312, 1.0, 0.2734, 0.5, 0.2681, 0.5, 0.2656, 0.5022, 0.2623, 0.5045, 0.2584, 0.5067, 0.2543, 0.5086, 0.25, 0.5102, 0.2457, 0.5113, 0.2416, 0.512, 0.2377, 0.5123, 0.2344, 0.512, 0.2317, 0.5113, 0.2296, 0.5102, 0.2284, 0.5087, 0.2279, 0.5068, 0.2284, 0.5047, 0.2296, 0.5024, 0.2316, 0.5, 0.2263, 0.5, 0.2263, 0.5, 0.2236, 0.5031, 0.222, 0.5061, 0.2214, 0.5089, 0.222, 0.5113, 0.2236, 0.5132, 0.2263, 0.5147, 0.2298, 0.5156, 0.2341, 0.5159, 0.2391, 0.5156, 0.2444, 0.5147, 0.25, 0.5132, 0.2556, 0.5112, 0.2609, 0.5087, 0.2659, 0.5059, 0.2702, 0.5029, 0.09375, 0.6877, 0.0625, 0.6877, 0.0625, 0.979, 0.09375, 0.979, 0.09375, 0.979, 0.0625, 0.979, 0.0625, 1.0, 0.09375, 1.0, 0.25, 0.6877, 0.2188, 0.6877, 0.2188, 0.6877, 0.25, 0.6877, 0.25, 0.6877, 0.2188, 0.6877, 0.2187, 0.979, 0.25, 0.979, 0.25, 0.979, 0.2187, 0.979, 0.2187, 0.979, 0.2188, 1.0, 0.25, 1.0, 0.25, 0.979, 0.4062, 0.6044, 0.4375, 0.6044, 0.4375, 0.8956, 0.4062, 0.8956, 0.4062, 0.8956, 0.4375, 0.8956, 0.4375, 0.9792, 0.4062, 0.9792, 0.2263, 0.5, 0.2316, 0.5, 0.2296, 0.5024, 0.2284, 0.5047, 0.2279, 0.5068, 0.2284, 0.5087, 0.2296, 0.5102, 0.2317, 0.5113, 0.2344, 0.512, 0.2377, 0.5123, 0.2416, 0.512, 0.2457, 0.5113, 0.25, 0.5102, 0.2543, 0.5086, 0.2584, 0.5067, 0.2623, 0.5045, 0.2656, 0.5022, 0.2681, 0.5, 0.2734, 0.5, 0.2702, 0.5029, 0.2659, 0.5059, 0.2609, 0.5087, 0.2556, 0.5112, 0.25, 0.5132, 0.2444, 0.5147, 0.2391, 0.5156, 0.2341, 0.5159, 0.2298, 0.5156, 0.2263, 0.5147, 0.2236, 0.5132, 0.222, 0.5113, 0.2214, 0.5089, 0.222, 0.5061, 0.2236, 0.5031, 0.2263, 0.5, 0.7737, 0.5, 0.7684, 0.5, 0.7704, 0.5024, 0.7716, 0.5047, 0.7721, 0.5068, 0.7716, 0.5087, 0.7704, 0.5102, 0.7683, 0.5113, 0.7656, 0.512, 0.7623, 0.5123, 0.7584, 0.512, 0.7543, 0.5113, 0.75, 0.5102, 0.7457, 0.5086, 0.7416, 0.5067, 0.7377, 0.5045, 0.7344, 0.5022, 0.7319, 0.5, 0.7266, 0.5, 0.7298, 0.5029, 0.7341, 0.5059, 0.7391, 0.5087, 0.7444, 0.5112, 0.75, 0.5132, 0.7556, 0.5147, 0.7609, 0.5156, 0.7659, 0.5159, 0.7702, 0.5156, 0.7737, 0.5147, 0.7764, 0.5132, 0.778, 0.5113, 0.7786, 0.5089, 0.778, 0.5061, 0.7764, 0.5031, 0.7737, 0.5, 0.9688, 0.6877, 0.9375, 0.6877, 0.9375, 0.979, 0.9688, 0.979, 0.9688, 0.979, 0.9375, 0.979, 0.9375, 1.0, 0.9688, 1.0, 0.25, 0.8956, 0.2812, 0.8956, 0.2812, 0.8956, 0.25, 0.8956, 0.25, 0.8956, 0.2812, 0.8956, 0.2812, 0.9792, 0.25, 0.9792, 0.2188, 0.6877, 0.1875, 0.6877, 0.1875, 0.6877, 0.2188, 0.6877, 0.2188, 0.6877, 0.1875, 0.6877, 0.1875, 0.979, 0.2187, 0.979, 0.2187, 0.979, 0.1875, 0.979, 0.1875, 0.979, 0.1875, 1.0, 0.2188, 1.0, 0.2187, 0.979, 0.2812, 0.6877, 0.25, 0.6877, 0.25, 0.6877, 0.2812, 0.6877, 0.2812, 0.6877, 0.25, 0.6877, 0.25, 0.979, 0.2812, 0.979, 0.2812, 0.979, 0.25, 0.979, 0.25, 0.979, 0.25, 1.0, 0.2812, 1.0, 0.2812, 0.979, 0.03125, 0.8956, 0.0625, 0.8956, 0.0625, 0.9792, 0.03125, 0.9792, 0.9375, 0.6877, 0.9064, 0.6877, 0.9064, 0.979, 0.9375, 0.979, 0.4688, 0.6877, 0.4375, 0.6877, 0.4375, 0.979, 0.4688, 0.979, 0.4688, 0.979, 0.4375, 0.979, 0.4375, 1.0, 0.4688, 1.0, 0.9062, 0.8956, 0.9375, 0.8956, 0.9375, 0.9792, 0.9062, 0.9792, 0.4375, 0.6877, 0.4062, 0.6877, 0.4062, 0.979, 0.4375, 0.979, 0.4375, 0.979, 0.4062, 0.979, 0.4062, 1.0, 0.4375, 1.0, 1.0, 0.6877, 0.9688, 0.6877, 0.9688, 0.979, 1.0, 0.979, 1.0, 0.979, 0.9688, 0.979, 0.9688, 1.0, 1.0, 1.0, 0.1875, 0.8956, 0.2188, 0.8956, 0.2188, 0.8956, 0.1875, 0.8956, 0.1875, 0.8956, 0.2188, 0.8956, 0.2188, 0.9792, 0.1875, 0.9792, 0.5312, 0.6044, 0.5625, 0.6044, 0.5625, 0.8956, 0.5312, 0.8956, 0.5312, 0.8956, 0.5625, 0.8956, 0.5625, 0.9792, 0.5312, 0.9792, 0.0, 0.8956, 0.03125, 0.8956, 0.03125, 0.9792, 0.0, 0.9792, 0.7266, 0.5, 0.7319, 0.5, 0.7344, 0.5022, 0.7377, 0.5045, 0.7416, 0.5067, 0.7457, 0.5086, 0.75, 0.5102, 0.7543, 0.5113, 0.7584, 0.512, 0.7623, 0.5123, 0.7656, 0.512, 0.7683, 0.5113, 0.7704, 0.5102, 0.7716, 0.5087, 0.7721, 0.5068, 0.7716, 0.5047, 0.7704, 0.5024, 0.7684, 0.5, 0.7737, 0.5, 0.7737, 0.5, 0.7764, 0.5031, 0.778, 0.5061, 0.7786, 0.5089, 0.778, 0.5113, 0.7764, 0.5132, 0.7737, 0.5147, 0.7702, 0.5156, 0.7659, 0.5159, 0.7609, 0.5156, 0.7556, 0.5147, 0.75, 0.5132, 0.7444, 0.5112, 0.7391, 0.5087, 0.7341, 0.5059, 0.7298, 0.5029, 0.5625, 0.6877, 0.5312, 0.6877, 0.5312, 0.979, 0.5625, 0.979, 0.5625, 0.979, 0.5312, 0.979, 0.5312, 1.0, 0.5625, 1.0, 0.625, 0.3513, 0.625, 0.3566, 0.375, 0.3566, 0.375, 0.3513, 0.625, 0.3931, 0.625, 0.3984, 0.375, 0.3984, 0.375, 0.3931, 0.5625, 0.979, 0.5936, 0.979, 0.5936, 0.6877, 0.5625, 0.6877, 0.5, 0.6877, 0.4688, 0.6877, 0.4688, 0.979, 0.5, 0.979, 0.5, 0.979, 0.4688, 0.979, 0.4688, 1.0, 0.5, 1.0, 0.2188, 0.8956, 0.25, 0.8956, 0.25, 0.8956, 0.2188, 0.8956, 0.2188, 0.8956, 0.25, 0.8956, 0.25, 0.9792, 0.2187, 0.9792, 0.5625, 0.6044, 0.5938, 0.6044, 0.5938, 0.8956, 0.5625, 0.8956, 0.5625, 0.8956, 0.5938, 0.8956, 0.5938, 0.9792, 0.5625, 0.9792, 0.9688, 0.8956, 1.0, 0.8956, 1.0, 0.9792, 0.9687, 0.9792, 0.5, 0.6044, 0.5312, 0.6044, 0.5312, 0.8956, 0.5, 0.8956, 0.5, 0.8956, 0.5312, 0.8956, 0.5312, 0.9792, 0.5, 0.9792, 0.3438, 0.8956, 0.375, 0.8956, 0.375, 0.8956, 0.3438, 0.8956, 0.3438, 0.8956, 0.375, 0.8956, 0.375, 0.9792, 0.3438, 0.9792, 0.1562, 0.6877, 0.125, 0.6877, 0.125, 0.6877, 0.1562, 0.6877, 0.1562, 0.6877, 0.125, 0.6877, 0.125, 0.979, 0.1562, 0.979, 0.1562, 0.979, 0.125, 0.979, 0.125, 0.979, 0.125, 1.0, 0.1562, 1.0, 0.1562, 0.979, 0.2812, 0.8956, 0.3125, 0.8956, 0.3125, 0.8956, 0.2812, 0.8956, 0.2812, 0.8956, 0.3125, 0.8956, 0.3125, 0.9792, 0.2812, 0.9792, 0.4062, 0.6877, 0.375, 0.6877, 0.375, 0.979, 0.375, 0.979, 0.4062, 0.979, 0.4062, 0.979, 0.375, 0.979, 0.375, 1.0, 0.4062, 1.0, 0.375, 0.6877, 0.3438, 0.6877, 0.3438, 0.6877, 0.375, 0.6877, 0.375, 0.6877, 0.3438, 0.6877, 0.3438, 0.979, 0.375, 0.979, 0.375, 0.979, 0.3438, 0.979, 0.3438, 0.979, 0.3438, 1.0, 0.375, 1.0, 0.375, 0.979, 0.125, 0.8956, 0.1562, 0.8956, 0.1562, 0.8956, 0.125, 0.8956, 0.125, 0.8956, 0.1562, 0.8956, 0.1562, 0.9792, 0.125, 0.9792, 0.09375, 0.8956, 0.125, 0.8956, 0.125, 0.8956, 0.125, 0.9792, 0.09375, 0.9792, 0.5938, 0.6044, 0.594, 0.6044, 0.594, 0.8956, 0.5938, 0.8956, 0.1875, 0.6877, 0.1562, 0.6877, 0.1562, 0.6877, 0.1875, 0.6877, 0.1875, 0.6877, 0.1562, 0.6877, 0.1562, 0.979, 0.1875, 0.979, 0.1875, 0.979, 0.1562, 0.979, 0.1562, 0.979, 0.1562, 1.0, 0.1875, 1.0, 0.1875, 0.979, 0.375, 0.8956, 0.4062, 0.8956, 0.4062, 0.9792, 0.375, 0.9792, 0.9375, 0.8956, 0.9688, 0.8956, 0.9688, 0.9792, 0.9375, 0.9792])
me_cylinder.use_remesh_fix_poles = True
me_cylinder.use_remesh_preserve_attributes = False
me_cylinder.use_mirror_vertex_groups = False
me_cylinder.update()

# ---- objects
ob_light = bpy.data.objects.new('Light', light_light)
ob_camera = bpy.data.objects.new('Camera', cam_camera)
ob_cylinder = bpy.data.objects.new('Cylinder', me_cylinder)

# ---- transforms, parenting, visibility, modifiers, constraints
ob_light.location = (4.076, 1.005, 5.904)
ob_light.rotation_euler = (0.6503, 0.05522, 1.866)
ob_light.lock_rotations_4d = False
ob_light.empty_display_type = 'ARROWS'
ob_light.color = (0.0, 0.0, 0.0, 0.0)
ob_light.lineart.crease_threshold = 0.0
ob_camera.location = (7.359, -6.926, 4.958)
ob_camera.rotation_euler = (1.109, 0.0, 0.8149)
ob_camera.lock_rotations_4d = False
ob_camera.empty_display_type = 'ARROWS'
ob_camera.color = (0.0, 0.0, 0.0, 0.0)
ob_camera.display_type = 'WIRE'
ob_camera.lineart.crease_threshold = 0.0
ob_cylinder.location = (0.0, 0.0, 0.0)
ob_cylinder.lineart.crease_threshold = 0.0

# ---- collection membership
col_collection.objects.link(ob_light)
col_collection.objects.link(ob_camera)
col_collection.objects.link(ob_cylinder)

# ---- scene / render settings (as saved in the file)
scene.camera = ob_camera
scene.frame_start = 1; scene.frame_end = 250; scene.frame_set(1)
scene.render.engine = 'BLENDER_EEVEE_NEXT'
scene.cycles.use_denoising = False
scene.cycles.samples = 128
scene.cycles.sampling_pattern = 'TABULATED_SOBOL'
scene.cycles.use_adaptive_sampling = False
scene.cycles.use_light_tree = False
scene.view_settings.view_transform = 'Filmic'
bpy.context.view_layer.update()
